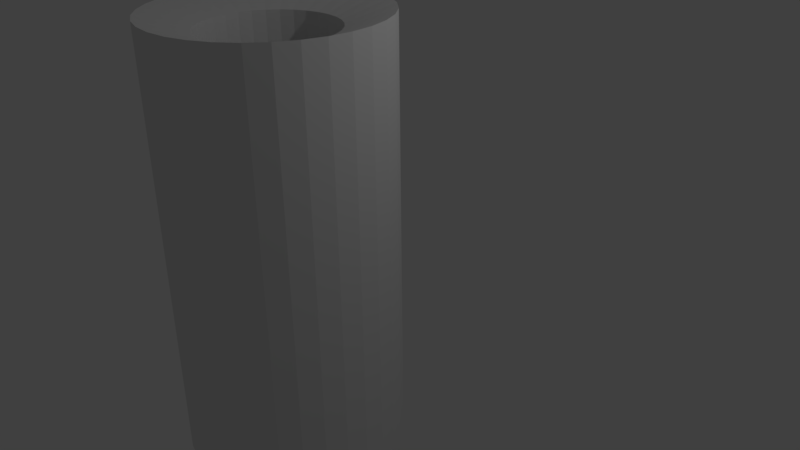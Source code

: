# Source: annulus_copy.blend  (saved by Blender 2.77.0; exported with 4.5.12 LTS)
import bpy
from mathutils import Matrix  # noqa: F401  (used for matrix-valued properties, if any)

bpy.ops.wm.read_factory_settings(use_empty=True)
scene = bpy.context.scene
scene.name = 'Scene'

# ---- collections
col_collection_1 = bpy.data.collections.new('Collection 1'); scene.collection.children.link(col_collection_1)

# ---- world
world_world = bpy.data.worlds.new('World'); scene.world = world_world
world_world.color = (0.05088, 0.05088, 0.05088)
world_world.use_sun_shadow = False
world_world.sun_shadow_jitter_overblur = 0.0
world_world.cycles.sampling_method = 'MANUAL'

# ---- cameras
cam_camera = bpy.data.cameras.new('Camera')
cam_camera.clip_end = 100.0
cam_camera.lens = 35.0
cam_camera.sensor_width = 32.0
cam_camera.sensor_height = 18.0
cam_camera.ortho_scale = 7.314
cam_camera.dof.focus_distance = 0.0
cam_camera.dof.aperture_fstop = 128.0

# ---- lights
light_lamp = bpy.data.lights.new('Lamp', 'POINT')
light_lamp.transmission_factor = 0.0
light_lamp.cutoff_distance = 30.0
light_lamp.energy = 100.0
light_lamp.shadow_buffer_clip_start = 1.001
light_lamp.shadow_soft_size = 0.1
light_lamp.shadow_maximum_resolution = 0.006
light_lamp.use_absolute_resolution = True

# ---- meshes
me_circle_001 = bpy.data.meshes.new('Circle.001')
me_circle_001.from_pydata([(1.448e-07, 1.029, -0.8528), (-0.2007, 1.009, -0.8528), (-0.3938, 0.9506, -0.8528), (-0.5716, 0.8555, -0.8528), (-0.7276, 0.7276, -0.8528), (-0.8555, 0.5716, -0.8528), (-0.9506, 0.3938, -0.8528), (-1.009, 0.2007, -0.8528), (-1.029, -1.974e-07, -0.8528), (-1.009, -0.2007, -0.8528), (-0.9506, -0.3938, -0.8528), (-0.8555, -0.5716, -0.8528), (-0.7276, -0.7276, -0.8528), (-0.5716, -0.8555, -0.8528), (-0.3938, -0.9506, -0.8528), (-0.2007, -1.009, -0.8528), (4.801e-07, -1.029, -0.8528), (0.2007, -1.009, -0.8528), (0.3938, -0.9506, -0.8528), (0.5716, -0.8555, -0.8528), (0.7276, -0.7276, -0.8528), (0.8555, -0.5716, -0.8528), (0.9506, -0.3938, -0.8528), (1.009, -0.2007, -0.8528), (1.029, 7.184e-07, -0.8528), (1.009, 0.2007, -0.8528), (0.9506, 0.3938, -0.8528), (0.8555, 0.5716, -0.8528), (0.7276, 0.7276, -0.8528), (0.5716, 0.8555, -0.8528), (0.3938, 0.9506, -0.8528), (0.2007, 1.009, -0.8528), (1.825e-07, 1.756, -0.4317), (-0.3425, 1.722, -0.4317), (-0.6719, 1.622, -0.4317), (-0.9754, 1.46, -0.4317), (-1.241, 1.241, -0.4317), (-1.46, 0.9754, -0.4317), (-1.622, 0.6719, -0.4317), (-1.722, 0.3425, -0.4317), (-1.756, -4.262e-07, -0.4317), (-1.722, -0.3425, -0.4317), (-1.622, -0.6719, -0.4317), (-1.46, -0.9754, -0.4317), (-1.241, -1.241, -0.4317), (-0.9754, -1.46, -0.4317), (-0.6719, -1.622, -0.4317), (-0.3425, -1.722, -0.4317), (7.546e-07, -1.756, -0.4317), (0.3425, -1.722, -0.4317), (0.6719, -1.622, -0.4317), (0.9754, -1.46, -0.4317), (1.241, -1.241, -0.4317), (1.46, -0.9754, -0.4317), (1.622, -0.6719, -0.4317), (1.722, -0.3425, -0.4317), (1.756, 1.137e-06, -0.4317), (1.722, 0.3425, -0.4317), (1.622, 0.6719, -0.4317), (1.46, 0.9754, -0.4317), (1.241, 1.241, -0.4317), (0.9754, 1.46, -0.4317), (0.6719, 1.622, -0.4317), (0.3425, 1.722, -0.4317), (1.448e-07, 1.029, 0.2296), (-0.2007, 1.009, 0.2296), (-0.3938, 0.9506, 0.2296), (-0.5716, 0.8555, 0.2296), (-0.7276, 0.7276, 0.2296), (-0.8555, 0.5716, 0.2296), (-0.9506, 0.3938, 0.2296), (-1.009, 0.2007, 0.2296), (-1.029, -1.974e-07, 0.2296), (-1.009, -0.2007, 0.2296), (-0.9506, -0.3938, 0.2296), (-0.8555, -0.5716, 0.2296), (-0.7276, -0.7276, 0.2296), (-0.5716, -0.8555, 0.2296), (-0.3938, -0.9506, 0.2296), (-0.2007, -1.009, 0.2296), (4.801e-07, -1.029, 0.2296), (0.2007, -1.009, 0.2296), (0.3938, -0.9506, 0.2296), (0.5716, -0.8555, 0.2296), (0.7276, -0.7276, 0.2296), (0.8555, -0.5716, 0.2296), (0.9506, -0.3938, 0.2296), (1.009, -0.2007, 0.2296), (1.029, 7.184e-07, 0.2296), (1.009, 0.2007, 0.2296), (0.9506, 0.3938, 0.2296), (0.8555, 0.5716, 0.2296), (0.7276, 0.7276, 0.2296), (0.5716, 0.8555, 0.2296), (0.3938, 0.9506, 0.2296), (0.2007, 1.009, 0.2296), (1.825e-07, 1.756, 0.4317), (-0.3425, 1.722, 0.4317), (-0.6719, 1.622, 0.4317), (-0.9754, 1.46, 0.4317), (-1.241, 1.241, 0.4317), (-1.46, 0.9754, 0.4317), (-1.622, 0.6719, 0.4317), (-1.722, 0.3425, 0.4317), (-1.756, -4.262e-07, 0.4317), (-1.722, -0.3425, 0.4317), (-1.622, -0.6719, 0.4317), (-1.46, -0.9754, 0.4317), (-1.241, -1.241, 0.4317), (-0.9754, -1.46, 0.4317), (-0.6719, -1.622, 0.4317), (-0.3425, -1.722, 0.4317), (7.546e-07, -1.756, 0.4317), (0.3425, -1.722, 0.4317), (0.6719, -1.622, 0.4317), (0.9754, -1.46, 0.4317), (1.241, -1.241, 0.4317), (1.46, -0.9754, 0.4317), (1.622, -0.6719, 0.4317), (1.722, -0.3425, 0.4317), (1.756, 1.137e-06, 0.4317), (1.722, 0.3425, 0.4317), (1.622, 0.6719, 0.4317), (1.46, 0.9754, 0.4317), (1.241, 1.241, 0.4317), (0.9754, 1.46, 0.4317), (0.6719, 1.622, 0.4317), (0.3425, 1.722, 0.4317), (4.41e-08, 1.029, -4.474), (-0.2007, 1.009, -4.474), (-0.3938, 0.9506, -4.474), (-0.5716, 0.8555, -4.474), (-0.7276, 0.7276, -4.474), (-0.8555, 0.5716, -4.474), (-0.9506, 0.3938, -4.474), (-1.009, 0.2007, -4.474), (-1.029, 2.563e-07, -4.474), (-1.009, -0.2007, -4.474), (-0.9506, -0.3938, -4.474), (-0.8555, -0.5716, -4.474), (-0.7276, -0.7276, -4.474), (-0.5716, -0.8555, -4.474), (-0.3938, -0.9506, -4.474), (-0.2007, -1.009, -4.474), (3.794e-07, -1.029, -4.474), (0.2007, -1.009, -4.474), (0.3938, -0.9506, -4.474), (0.5716, -0.8555, -4.474), (0.7276, -0.7276, -4.474), (0.8555, -0.5716, -4.474), (0.9506, -0.3938, -4.474), (1.009, -0.2007, -4.474), (1.029, 1.172e-06, -4.474), (1.009, 0.2007, -4.474), (0.9506, 0.3938, -4.474), (0.8555, 0.5716, -4.474), (0.7276, 0.7276, -4.474), (0.5716, 0.8555, -4.474), (0.3938, 0.9506, -4.474), (0.2007, 1.009, -4.474), (6.931e-08, 1.756, -4.503), (-0.3425, 1.722, -4.503), (-0.6719, 1.622, -4.503), (-0.9754, 1.46, -4.503), (-1.241, 1.241, -4.503), (-1.46, 0.9754, -4.503), (-1.622, 0.6719, -4.503), (-1.722, 0.3425, -4.503), (-1.756, 8.391e-08, -4.503), (-1.722, -0.3425, -4.503), (-1.622, -0.6719, -4.503), (-1.46, -0.9754, -4.503), (-1.241, -1.241, -4.503), (-0.9754, -1.46, -4.503), (-0.6719, -1.622, -4.503), (-0.3425, -1.722, -4.503), (6.414e-07, -1.756, -4.503), (0.3425, -1.722, -4.503), (0.6719, -1.622, -4.503), (0.9754, -1.46, -4.503), (1.241, -1.241, -4.503), (1.46, -0.9754, -4.503), (1.622, -0.6719, -4.503), (1.722, -0.3425, -4.503), (1.756, 1.647e-06, -4.503), (1.722, 0.3425, -4.503), (1.622, 0.6719, -4.503), (1.46, 0.9754, -4.503), (1.241, 1.241, -4.503), (0.9754, 1.46, -4.503), (0.6719, 1.622, -4.503), (0.3425, 1.722, -4.503), (-2.304e-08, 1.029, -6.177), (-0.2007, 1.009, -6.177), (-0.3938, 0.9506, -6.177), (-0.5716, 0.8555, -6.177), (-0.7276, 0.7276, -6.177), (-0.8555, 0.5716, -6.177), (-0.9506, 0.3938, -6.177), (-1.009, 0.2007, -6.177), (-1.029, 4.782e-07, -6.177), (-1.009, -0.2007, -6.177), (-0.9506, -0.3938, -6.177), (-0.8555, -0.5716, -6.177), (-0.7276, -0.7276, -6.177), (-0.5716, -0.8555, -6.177), (-0.3938, -0.9506, -6.177), (-0.2007, -1.009, -6.177), (3.122e-07, -1.029, -6.177), (0.2007, -1.009, -6.177), (0.3938, -0.9506, -6.177), (0.5716, -0.8555, -6.177), (0.7276, -0.7276, -6.177), (0.8555, -0.5716, -6.177), (0.9506, -0.3938, -6.177), (1.009, -0.2007, -6.177), (1.029, 1.394e-06, -6.177), (1.009, 0.2007, -6.177), (0.9506, 0.3938, -6.177), (0.8555, 0.5716, -6.177), (0.7276, 0.7276, -6.177), (0.5716, 0.8555, -6.177), (0.3938, 0.9506, -6.177), (0.2007, 1.009, -6.177), (-6.179e-09, 1.756, -6.418), (-0.3425, 1.722, -6.418), (-0.6719, 1.622, -6.418), (-0.9754, 1.46, -6.418), (-1.241, 1.241, -6.418), (-1.46, 0.9754, -6.418), (-1.622, 0.6719, -6.418), (-1.722, 0.3425, -6.418), (-1.756, 3.334e-07, -6.418), (-1.722, -0.3425, -6.418), (-1.622, -0.6719, -6.418), (-1.46, -0.9754, -6.418), (-1.241, -1.241, -6.418), (-0.9754, -1.46, -6.418), (-0.6719, -1.622, -6.418), (-0.3425, -1.722, -6.418), (5.659e-07, -1.756, -6.418), (0.3425, -1.722, -6.418), (0.6719, -1.622, -6.418), (0.9754, -1.46, -6.418), (1.241, -1.241, -6.418), (1.46, -0.9754, -6.418), (1.622, -0.6719, -6.418), (1.722, -0.3425, -6.418), (1.756, 1.896e-06, -6.418), (1.722, 0.3425, -6.418), (1.622, 0.6719, -6.418), (1.46, 0.9754, -6.418), (1.241, 1.241, -6.418), (0.9754, 1.46, -6.418), (0.6719, 1.622, -6.418), (0.3425, 1.722, -6.418)], [], [(21, 22, 150, 149), (48, 47, 175, 176), (20, 21, 149, 148), (47, 46, 174, 175), (19, 20, 148, 147), (46, 45, 173, 174), (18, 19, 147, 146), (45, 44, 172, 173), (17, 18, 146, 145), (44, 43, 171, 172), (16, 17, 145, 144), (43, 42, 170, 171), (15, 16, 144, 143), (42, 41, 169, 170), (14, 15, 143, 142), (41, 40, 168, 169), (13, 14, 142, 141), (40, 39, 167, 168), (12, 13, 141, 140), (39, 38, 166, 167), (11, 12, 140, 139), (38, 37, 165, 166), (32, 63, 191, 160), (10, 11, 139, 138), (37, 36, 164, 165), (63, 62, 190, 191), (9, 10, 138, 137), (36, 35, 163, 164), (62, 61, 189, 190), (8, 9, 137, 136), (35, 34, 162, 163), (61, 60, 188, 189), (86, 85, 117, 118), (73, 72, 104, 105), (87, 86, 118, 119), (74, 73, 105, 106), (88, 87, 119, 120), (75, 74, 106, 107), (89, 88, 120, 121), (76, 75, 107, 108), (90, 89, 121, 122), (77, 76, 108, 109), (91, 90, 122, 123), (78, 77, 109, 110), (65, 64, 96, 97), (92, 91, 123, 124), (79, 78, 110, 111), (66, 65, 97, 98), (93, 92, 124, 125), (80, 79, 111, 112), (67, 66, 98, 99), (94, 93, 125, 126), (81, 80, 112, 113), (68, 67, 99, 100), (95, 94, 126, 127), (82, 81, 113, 114), (69, 68, 100, 101), (64, 95, 127, 96), (83, 82, 114, 115), (70, 69, 101, 102), (84, 83, 115, 116), (71, 70, 102, 103), (85, 84, 116, 117), (72, 71, 103, 104), (51, 52, 116, 115), (26, 25, 89, 90), (52, 53, 117, 116), (27, 26, 90, 91), (1, 0, 64, 65), (53, 54, 118, 117), (28, 27, 91, 92), (2, 1, 65, 66), (54, 55, 119, 118), (29, 28, 92, 93), (3, 2, 66, 67), (55, 56, 120, 119), (30, 29, 93, 94), (4, 3, 67, 68), (56, 57, 121, 120), (31, 30, 94, 95), (5, 4, 68, 69), (57, 58, 122, 121), (0, 31, 95, 64), (6, 5, 69, 70), (58, 59, 123, 122), (32, 33, 97, 96), (7, 6, 70, 71), (59, 60, 124, 123), (33, 34, 98, 97), (8, 7, 71, 72), (60, 61, 125, 124), (34, 35, 99, 98), (9, 8, 72, 73), (61, 62, 126, 125), (35, 36, 100, 99), (10, 9, 73, 74), (62, 63, 127, 126), (36, 37, 101, 100), (11, 10, 74, 75), (63, 32, 96, 127), (37, 38, 102, 101), (12, 11, 75, 76), (38, 39, 103, 102), (13, 12, 76, 77), (39, 40, 104, 103), (14, 13, 77, 78), (40, 41, 105, 104), (15, 14, 78, 79), (41, 42, 106, 105), (16, 15, 79, 80), (42, 43, 107, 106), (17, 16, 80, 81), (43, 44, 108, 107), (18, 17, 81, 82), (44, 45, 109, 108), (19, 18, 82, 83), (45, 46, 110, 109), (20, 19, 83, 84), (46, 47, 111, 110), (21, 20, 84, 85), (47, 48, 112, 111), (22, 21, 85, 86), (48, 49, 113, 112), (23, 22, 86, 87), (49, 50, 114, 113), (24, 23, 87, 88), (50, 51, 115, 114), (25, 24, 88, 89), (156, 157, 221, 220), (183, 182, 246, 247), (129, 130, 194, 193), (155, 156, 220, 219), (182, 181, 245, 246), (128, 129, 193, 192), (154, 155, 219, 218), (181, 180, 244, 245), (153, 154, 218, 217), (180, 179, 243, 244), (152, 153, 217, 216), (179, 178, 242, 243), (151, 152, 216, 215), (178, 177, 241, 242), (150, 151, 215, 214), (177, 176, 240, 241), (149, 150, 214, 213), (176, 175, 239, 240), (148, 149, 213, 212), (175, 174, 238, 239), (147, 148, 212, 211), (174, 173, 237, 238), (146, 147, 211, 210), (173, 172, 236, 237), (145, 146, 210, 209), (172, 171, 235, 236), (144, 145, 209, 208), (171, 170, 234, 235), (143, 144, 208, 207), (170, 169, 233, 234), (142, 143, 207, 206), (169, 168, 232, 233), (49, 48, 176, 177), (22, 23, 151, 150), (50, 49, 177, 178), (23, 24, 152, 151), (51, 50, 178, 179), (24, 25, 153, 152), (52, 51, 179, 180), (25, 26, 154, 153), (53, 52, 180, 181), (26, 27, 155, 154), (0, 1, 129, 128), (54, 53, 181, 182), (27, 28, 156, 155), (1, 2, 130, 129), (55, 54, 182, 183), (28, 29, 157, 156), (2, 3, 131, 130), (56, 55, 183, 184), (29, 30, 158, 157), (3, 4, 132, 131), (57, 56, 184, 185), (30, 31, 159, 158), (4, 5, 133, 132), (58, 57, 185, 186), (31, 0, 128, 159), (5, 6, 134, 133), (59, 58, 186, 187), (33, 32, 160, 161), (6, 7, 135, 134), (60, 59, 187, 188), (34, 33, 161, 162), (7, 8, 136, 135), (214, 246, 245, 213), (201, 233, 232, 200), (215, 247, 246, 214), (202, 234, 233, 201), (216, 248, 247, 215), (203, 235, 234, 202), (217, 249, 248, 216), (204, 236, 235, 203), (218, 250, 249, 217), (205, 237, 236, 204), (219, 251, 250, 218), (206, 238, 237, 205), (193, 225, 224, 192), (220, 252, 251, 219), (207, 239, 238, 206), (194, 226, 225, 193), (221, 253, 252, 220), (208, 240, 239, 207), (195, 227, 226, 194), (222, 254, 253, 221), (209, 241, 240, 208), (196, 228, 227, 195), (223, 255, 254, 222), (210, 242, 241, 209), (197, 229, 228, 196), (192, 224, 255, 223), (211, 243, 242, 210), (198, 230, 229, 197), (212, 244, 243, 211), (199, 231, 230, 198), (213, 245, 244, 212), (200, 232, 231, 199), (130, 131, 195, 194), (184, 183, 247, 248), (157, 158, 222, 221), (131, 132, 196, 195), (185, 184, 248, 249), (158, 159, 223, 222), (132, 133, 197, 196), (186, 185, 249, 250), (159, 128, 192, 223), (133, 134, 198, 197), (187, 186, 250, 251), (161, 160, 224, 225), (134, 135, 199, 198), (188, 187, 251, 252), (162, 161, 225, 226), (135, 136, 200, 199), (189, 188, 252, 253), (163, 162, 226, 227), (136, 137, 201, 200), (190, 189, 253, 254), (164, 163, 227, 228), (137, 138, 202, 201), (191, 190, 254, 255), (165, 164, 228, 229), (138, 139, 203, 202), (160, 191, 255, 224), (166, 165, 229, 230), (139, 140, 204, 203), (167, 166, 230, 231), (140, 141, 205, 204), (168, 167, 231, 232), (141, 142, 206, 205)])
me_circle_001.use_remesh_preserve_volume = False
me_circle_001.use_remesh_preserve_attributes = False
me_circle_001.use_mirror_vertex_groups = False
me_circle_001.update()

# ---- objects
ob_circle = bpy.data.objects.new('Circle', me_circle_001)
ob_lamp = bpy.data.objects.new('Lamp', light_lamp)
ob_camera = bpy.data.objects.new('Camera', cam_camera)

# ---- transforms, parenting, visibility, modifiers, constraints
ob_circle.location = (-0.1973, -1.221, -1.762)
ob_circle.scale = (-0.7896, -0.7896, -0.7896)
ob_circle.lineart.crease_threshold = 0.0
ob_lamp.location = (4.076, 1.005, 5.904)
ob_lamp.rotation_euler = (0.6503, 0.05522, 1.866)
ob_lamp.lock_rotations_4d = False
ob_lamp.empty_display_type = 'ARROWS'
ob_lamp.color = (0.0, 0.0, 0.0, 0.0)
ob_lamp.lineart.crease_threshold = 0.0
ob_camera.location = (7.481, -6.508, 5.344)
ob_camera.rotation_euler = (1.109, 0.01082, 0.8149)
ob_camera.lock_rotations_4d = False
ob_camera.empty_display_type = 'ARROWS'
ob_camera.color = (0.0, 0.0, 0.0, 0.0)
ob_camera.display_type = 'WIRE'
ob_camera.lineart.crease_threshold = 0.0

# ---- collection membership
col_collection_1.objects.link(ob_circle)
col_collection_1.objects.link(ob_lamp)
col_collection_1.objects.link(ob_camera)

# ---- scene / render settings (as saved in the file)
scene.camera = ob_camera
scene.frame_start = 1; scene.frame_end = 250; scene.frame_set(1)
scene.render.engine = 'BLENDER_EEVEE_NEXT'
scene.render.resolution_percentage = 50
scene.render.dither_intensity = 0.0
scene.cycles.use_denoising = False
scene.cycles.samples = 128
scene.cycles.sampling_pattern = 'TABULATED_SOBOL'
scene.cycles.light_sampling_threshold = 0.0
scene.cycles.use_adaptive_sampling = False
scene.cycles.use_light_tree = False
scene.cycles.blur_glossy = 0.0
scene.cycles.sample_clamp_indirect = 0.0
scene.view_settings.view_transform = 'Standard'
bpy.context.view_layer.update()
